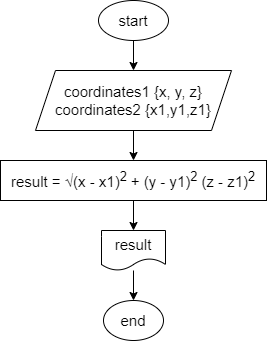

The diagram above was exported from draw.io. Its source (the exported page's mxGraphModel, read from the mxfile embedded in the PNG):
<mxGraphModel dx="991" dy="297" grid="1" gridSize="10" guides="1" tooltips="1" connect="1" arrows="1" fold="1" page="1" pageScale="1" pageWidth="827" pageHeight="1169" math="0" shadow="0">
  <root>
    <mxCell id="0" />
    <mxCell id="1" parent="0" />
    <mxCell id="4" style="edgeStyle=none;html=1;entryX=0.5;entryY=0;entryDx=0;entryDy=0;fontSize=15;" edge="1" parent="1" source="2" target="3">
      <mxGeometry relative="1" as="geometry" />
    </mxCell>
    <mxCell id="2" value="&lt;font style=&quot;font-size: 15px&quot;&gt;start&lt;/font&gt;" style="ellipse;whiteSpace=wrap;html=1;" vertex="1" parent="1">
      <mxGeometry x="379" y="20" width="70" height="40" as="geometry" />
    </mxCell>
    <mxCell id="6" style="edgeStyle=none;html=1;entryX=0.5;entryY=0;entryDx=0;entryDy=0;fontSize=15;" edge="1" parent="1" source="3" target="5">
      <mxGeometry relative="1" as="geometry" />
    </mxCell>
    <mxCell id="3" value="coordinates1 {x, y, z}&lt;br&gt;coordinates2 {x1,y1,z1}" style="shape=parallelogram;perimeter=parallelogramPerimeter;whiteSpace=wrap;html=1;fixedSize=1;fontSize=15;" vertex="1" parent="1">
      <mxGeometry x="316" y="90" width="196" height="60" as="geometry" />
    </mxCell>
    <mxCell id="8" style="edgeStyle=none;html=1;entryX=0.5;entryY=0;entryDx=0;entryDy=0;fontSize=15;" edge="1" parent="1" source="5" target="7">
      <mxGeometry relative="1" as="geometry" />
    </mxCell>
    <mxCell id="5" value="result =&amp;nbsp;√(x - x1)&lt;sup&gt;2&lt;/sup&gt;&amp;nbsp;+ (y - y1)&lt;sup&gt;2&lt;/sup&gt;&amp;nbsp;(z - z1)&lt;sup&gt;2&lt;/sup&gt;" style="rounded=0;whiteSpace=wrap;html=1;fontSize=15;" vertex="1" parent="1">
      <mxGeometry x="281" y="180" width="266" height="40" as="geometry" />
    </mxCell>
    <mxCell id="10" style="edgeStyle=none;html=1;entryX=0.5;entryY=0;entryDx=0;entryDy=0;fontSize=15;" edge="1" parent="1" source="7" target="9">
      <mxGeometry relative="1" as="geometry" />
    </mxCell>
    <mxCell id="7" value="&lt;span&gt;result&lt;/span&gt;" style="shape=document;whiteSpace=wrap;html=1;boundedLbl=1;fontSize=15;" vertex="1" parent="1">
      <mxGeometry x="382" y="250" width="64" height="40" as="geometry" />
    </mxCell>
    <mxCell id="9" value="end" style="ellipse;whiteSpace=wrap;html=1;fontSize=15;" vertex="1" parent="1">
      <mxGeometry x="384" y="320" width="60" height="40" as="geometry" />
    </mxCell>
  </root>
</mxGraphModel>